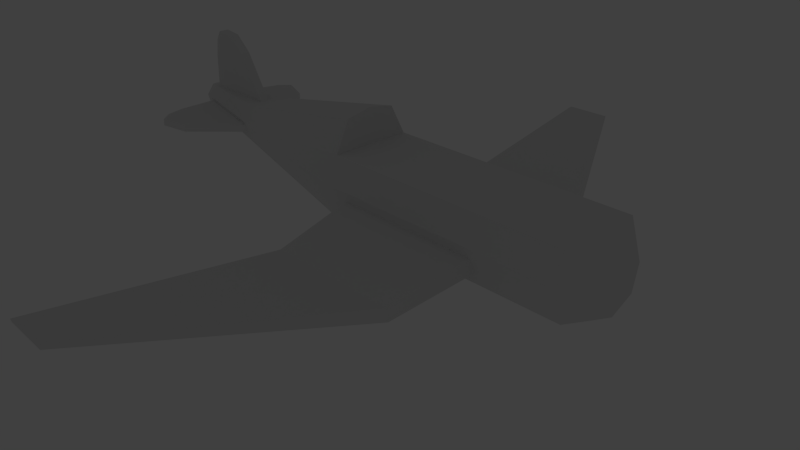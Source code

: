 # Source: Samolot_TEX.blend  (saved by Blender 2.76.0; exported with 4.5.12 LTS)
import bpy
from mathutils import Matrix  # noqa: F401  (used for matrix-valued properties, if any)

bpy.ops.wm.read_factory_settings(use_empty=True)
scene = bpy.context.scene
scene.name = 'Scene'

# ---- collections
col_collection_1 = bpy.data.collections.new('Collection 1'); scene.collection.children.link(col_collection_1)
col_collection_2 = bpy.data.collections.new('Collection 2'); scene.collection.children.link(col_collection_2)
col_collection_2.hide_render = True
col_collection_2.hide_viewport = True
col_collection_20 = bpy.data.collections.new('Collection 20'); scene.collection.children.link(col_collection_20)
col_collection_20.hide_render = True
col_collection_20.hide_viewport = True

# ---- materials (node trees are filled in below, after node groups)
mat_material = bpy.data.materials.new('Material')
mat_material.alpha_threshold = 0.0
mat_material.use_transparent_shadow = False
mat_material.roughness = 0.5

# ---- material node trees

# ---- world
world_world = bpy.data.worlds.new('World'); scene.world = world_world
world_world.color = (0.05088, 0.05088, 0.05088)
world_world.use_sun_shadow = False
world_world.sun_shadow_jitter_overblur = 0.0
world_world.cycles.sampling_method = 'MANUAL'
world_world.cycles.sample_map_resolution = 256

# ---- cameras
cam_camera = bpy.data.cameras.new('Camera')
cam_camera.clip_end = 100.0
cam_camera.lens = 35.0
cam_camera.sensor_width = 32.0
cam_camera.sensor_height = 18.0
cam_camera.ortho_scale = 7.314
cam_camera.dof.focus_distance = 0.0
cam_camera.dof.aperture_fstop = 128.0

# ---- lights
light_lamp = bpy.data.lights.new('Lamp', 'POINT')
light_lamp.transmission_factor = 0.0
light_lamp.cutoff_distance = 30.0
light_lamp.energy = 100.0
light_lamp.shadow_buffer_clip_start = 1.001
light_lamp.shadow_soft_size = 0.1
light_lamp.shadow_maximum_resolution = 0.006
light_lamp.use_absolute_resolution = True
light_lamp.cycles.use_multiple_importance_sampling = False

# ---- meshes
me_kadlub = bpy.data.meshes.new('Kadlub')
me_kadlub.from_pydata([(-0.4526, 0.3555, -1.756), (-0.02115, 0.751, 1.452), (-0.2808, 0.3133, -1.756), (0.6018, 0.598, 1.452), (-0.8093, 0.138, -1.825), (-0.5292, 0.3594, 1.452), (0.1776, 1.172, -0.1157), (0.5358, 1.084, -0.1157), (-0.7623, 1.024, -0.2266), (0.1776, 1.172, 0.8205), (0.5358, 1.084, 0.8205), (-0.7623, 1.024, 1.347), (0.7677, 1.027, 1.347), (0.7677, 1.027, -0.2753), (-0.07498, 1.234, -0.2753), (-0.07498, 1.234, 1.347), (1.046, 2.933, 0.7025), (1.046, 2.933, -0.1135), (0.688, 3.021, -0.1135), (0.688, 3.021, 0.7025), (0.5645, 8.32, -0.04522), (0.5645, 8.32, -0.3501), (0.4773, 8.341, -0.3501), (0.4773, 8.341, -0.04522), (-0.302, 0.6384, -1.268), (-0.4413, 1.321, -1.755), (-0.5533, 0.3354, -1.825), (-0.2394, 0.2582, -1.825), (0.1701, 0.5708, -1.195), (-0.3607, 0.6972, -1.201), (-0.1105, 0.5928, -1.266), (-0.2696, 1.321, -1.753), (-0.4134, 2.058, -1.678), (-0.2442, 2.071, -1.677), (-0.7923, 0.4571, -1.266), (-0.8071, 0.1785, -1.754), (-0.7959, 0.1069, -1.266), (-0.8084, 0.1069, -1.754), (-2.314, 0.127, -1.562), (-2.123, 0.127, -1.714), (-1.936, 0.1175, -1.446), (-2.364, 0.127, -1.677), (-1.67, 0.1169, -1.739), (-0.2563, 1.783, -1.731), (-0.4264, 1.783, -1.733), (-0.3632, 1.854, -1.512), (-0.1853, 1.854, -1.514), (-1.518, 0.6487, -0.226), (-0.3643, 1.858, -1.516), (-0.4062, 1.145, -1.63), (-0.23, 1.132, -1.627), (-1.399, 0.1124, -1.593), (-0.4526, -0.3555, -1.756), (-0.02115, -0.751, 1.452), (-0.2808, -0.3133, -1.756), (0.6018, -0.598, 1.452), (-0.104, 0.0, -1.825), (0.8705, 0.0, 1.452), (-0.8093, -0.138, -1.825), (-0.5292, -0.3594, 1.452), (0.1776, -1.172, -0.1157), (0.5358, -1.084, -0.1157), (1.131, 0.0, -0.2753), (-0.7623, -1.024, -0.2266), (0.1776, -1.172, 0.8205), (0.5358, -1.084, 0.8205), (1.131, 0.0, 1.347), (-0.7623, -1.024, 1.347), (-0.77, 0.0, 1.347), (-0.77, 0.0, -0.2266), (-0.535, 0.0, 1.452), (-0.8121, 0.0, -1.825), (0.7677, -1.027, 1.347), (0.7677, -1.027, -0.2753), (-0.07498, -1.234, -0.2753), (-0.07498, -1.234, 1.347), (1.046, -2.933, 0.7025), (1.046, -2.933, -0.1135), (0.688, -3.021, -0.1135), (0.688, -3.021, 0.7025), (0.5645, -8.32, -0.04522), (0.5645, -8.32, -0.3501), (0.4773, -8.341, -0.3501), (0.4773, -8.341, -0.04522), (-0.5062, 0.0, -1.857), (-0.302, -0.6384, -1.268), (-0.4413, -1.321, -1.755), (-0.5533, -0.3354, -1.825), (-0.2394, -0.2582, -1.825), (0.1701, -0.5708, -1.195), (-0.3607, -0.6972, -1.201), (-0.1105, -0.5928, -1.266), (-0.2696, -1.321, -1.753), (-0.4134, -2.058, -1.678), (-0.2442, -2.071, -1.677), (-0.7969, 0.0, -1.266), (-0.7923, -0.4571, -1.266), (-0.8102, 0.0, -1.754), (-0.8071, -0.1785, -1.754), (-0.7959, -0.1069, -1.266), (-0.8084, -0.1069, -1.754), (-2.125, 0.0, -1.714), (-2.315, 0.0, -1.562), (-2.314, -0.127, -1.562), (-2.123, -0.127, -1.714), (-1.936, -0.1175, -1.446), (-1.936, 0.0, -1.446), (-2.365, 0.0, -1.677), (-2.364, -0.127, -1.677), (-1.67, 0.0, -1.739), (-1.67, -0.1169, -1.739), (-0.2563, -1.783, -1.731), (-0.4264, -1.783, -1.733), (-0.3632, -1.854, -1.512), (-0.1853, -1.854, -1.514), (-1.644, 0.0, -0.226), (-1.518, -0.6487, -0.226), (-0.3643, -1.858, -1.516), (-0.4062, -1.145, -1.63), (-0.23, -1.132, -1.627), (-1.399, -0.1124, -1.593)], [], [(15, 1, 3, 12), (12, 3, 57, 66), (3, 1, 5, 70, 57), (11, 5, 1, 15), (68, 70, 5, 11), (4, 35, 34, 8, 14, 29, 26), (27, 28, 13, 62, 56), (29, 14, 13, 28), (69, 68, 11, 8), (8, 11, 15, 14), (13, 12, 66, 62), (6, 9, 19, 18), (71, 97, 37, 35, 4), (7, 10, 12, 13), (6, 7, 13, 14), (9, 6, 14, 15), (10, 9, 15, 12), (19, 16, 20, 23), (10, 7, 17, 16), (9, 10, 16, 19), (7, 6, 18, 17), (22, 23, 20, 21), (17, 18, 22, 21), (18, 19, 23, 22), (16, 17, 21, 20), (4, 26, 84), (71, 4, 84), (27, 56, 84), (26, 27, 84), (46, 30, 50), (0, 2, 27, 26), (2, 0, 25, 31), (24, 0, 26, 29), (28, 27, 2, 30), (28, 30, 24, 29), (24, 45, 48, 49), (43, 44, 32, 33), (24, 30, 46, 45), (69, 8, 47, 115), (40, 36, 51), (37, 36, 34, 35), (101, 107, 41, 39), (106, 40, 38, 102), (37, 97, 109, 42), (95, 36, 40, 106), (107, 102, 38, 41), (42, 109, 101, 39), (31, 25, 44, 43), (45, 46, 33, 32, 48), (36, 95, 115, 47, 34), (34, 47, 8), (25, 49, 44), (0, 49, 25), (0, 24, 49), (49, 48, 32), (44, 49, 32), (50, 33, 46), (2, 31, 50), (30, 2, 50), (43, 33, 50), (31, 43, 50), (51, 38, 40), (37, 42, 51), (36, 37, 51), (51, 41, 38), (39, 41, 51), (42, 39, 51), (75, 72, 55, 53), (72, 66, 57, 55), (55, 57, 70, 59, 53), (67, 75, 53, 59), (68, 67, 59, 70), (58, 87, 90, 74, 63, 96, 98), (88, 56, 62, 73, 89), (90, 89, 73, 74), (69, 63, 67, 68), (63, 74, 75, 67), (73, 62, 66, 72), (60, 78, 79, 64), (71, 58, 98, 100, 97), (61, 73, 72, 65), (60, 74, 73, 61), (64, 75, 74, 60), (65, 72, 75, 64), (79, 83, 80, 76), (65, 76, 77, 61), (64, 79, 76, 65), (61, 77, 78, 60), (82, 81, 80, 83), (77, 81, 82, 78), (78, 82, 83, 79), (76, 80, 81, 77), (58, 84, 87), (71, 84, 58), (88, 84, 56), (87, 84, 88), (114, 119, 91), (52, 87, 88, 54), (54, 92, 86, 52), (85, 90, 87, 52), (89, 91, 54, 88), (89, 90, 85, 91), (85, 118, 117, 113), (111, 94, 93, 112), (85, 113, 114, 91), (69, 115, 116, 63), (105, 120, 99), (100, 98, 96, 99), (101, 104, 108, 107), (106, 102, 103, 105), (100, 110, 109, 97), (95, 106, 105, 99), (107, 108, 103, 102), (110, 104, 101, 109), (92, 111, 112, 86), (113, 117, 93, 94, 114), (99, 96, 116, 115, 95), (96, 63, 116), (86, 112, 118), (52, 86, 118), (52, 118, 85), (118, 93, 117), (112, 93, 118), (119, 114, 94), (54, 119, 92), (91, 119, 54), (111, 119, 94), (92, 119, 111), (120, 105, 103), (100, 120, 110), (99, 120, 100), (120, 103, 108), (104, 120, 108), (110, 120, 104)])
_k = {(8, 11): 1.0, (8, 69): 1.0, (47, 115): 1.0, (8, 47): 1.0, (63, 67): 1.0, (63, 69): 1.0, (115, 116): 1.0, (63, 116): 1.0}
me_kadlub.attributes.new('crease_edge', 'FLOAT', 'EDGE').data.foreach_set('value', [_k.get((min(e.vertices), max(e.vertices)), 0.0) for e in me_kadlub.edges])
_uv = me_kadlub.uv_layers.new(name='UVMap')
_uv.uv.foreach_set('vector', [0.7092, 0.1089, 0.7137, 0.0658, 0.768, 0.05253, 0.7827, 0.09094, 0.7837, 0.09055, 0.768, 0.05253, 0.7915, 0.0004557, 0.816, 0.001271, 0.768, 0.05253, 0.7137, 0.0658, 0.6695, 0.0316, 0.669, 0.0002799, 0.7915, 0.0004557, 0.6487, 0.09001, 0.6695, 0.0316, 0.7137, 0.0658, 0.7084, 0.1088, 0.6466, 0.0002786, 0.669, 0.0002799, 0.6695, 0.0316, 0.6473, 0.08948, 0.1952, 0.4865, 0.1928, 0.4814, 0.1752, 0.4403, 0.1634, 0.2994, 0.2496, 0.2925, 0.218, 0.4179, 0.2152, 0.4698, 0.2414, 0.4743, 0.2776, 0.4212, 0.3491, 0.3081, 0.433, 0.3877, 0.2567, 0.4982, 0.218, 0.4179, 0.2496, 0.2925, 0.3491, 0.3081, 0.2776, 0.4212, 0.01793, 0.6324, 0.04871, 0.4988, 0.1356, 0.5188, 0.1049, 0.6524, 0.1049, 0.6524, 0.1356, 0.5188, 0.1967, 0.5328, 0.165, 0.6706, 0.2387, 0.6876, 0.2704, 0.5498, 0.3629, 0.5711, 0.3312, 0.7089, 0.3661, 0.8762, 0.3635, 0.7947, 0.5309, 0.7995, 0.5332, 0.8706, 0.1939, 0.4972, 0.1876, 0.496, 0.1895, 0.4866, 0.1928, 0.4814, 0.1952, 0.4865, 0.2215, 0.6694, 0.2398, 0.5899, 0.2704, 0.5498, 0.2387, 0.6876, 0.1902, 0.6622, 0.2215, 0.6694, 0.2387, 0.6876, 0.165, 0.6706, 0.2085, 0.5827, 0.1902, 0.6622, 0.165, 0.6706, 0.1967, 0.5328, 0.2398, 0.5899, 0.2085, 0.5827, 0.1967, 0.5328, 0.2704, 0.5498, 0.1813, 0.2797, 0.1672, 0.2509, 0.638, 0.1895, 0.6417, 0.1971, 0.0002786, 0.2599, 0.0009036, 0.1785, 0.1677, 0.1799, 0.1672, 0.2509, 0.001095, 0.2919, 0.0002786, 0.2599, 0.1672, 0.2509, 0.168, 0.283, 0.0009036, 0.1785, 0.0002786, 0.1464, 0.1671, 0.1479, 0.1677, 0.1799, 0.646, 0.163, 0.6458, 0.1895, 0.638, 0.1895, 0.6382, 0.163, 0.1677, 0.1799, 0.177, 0.1492, 0.6404, 0.1549, 0.6382, 0.163, 0.5332, 0.8706, 0.5309, 0.7995, 0.9968, 0.8497, 0.9976, 0.8762, 0.1672, 0.2509, 0.1677, 0.1799, 0.6382, 0.163, 0.638, 0.1895, 0.1952, 0.4865, 0.2152, 0.4698, 0.2197, 0.4982, 0.1939, 0.4972, 0.1952, 0.4865, 0.2197, 0.4982, 0.2414, 0.4743, 0.2567, 0.4982, 0.2197, 0.4982, 0.2152, 0.4698, 0.2414, 0.4743, 0.2197, 0.4982, 0.2354, 0.4316, 0.2466, 0.4328, 0.2359, 0.4335, 0.2255, 0.4577, 0.2379, 0.4605, 0.2414, 0.4743, 0.2152, 0.4698, 0.2379, 0.4605, 0.2255, 0.4577, 0.2379, 0.4322, 0.237, 0.4317, 0.2258, 0.4315, 0.2255, 0.4577, 0.2152, 0.4698, 0.218, 0.4179, 0.2776, 0.4212, 0.2414, 0.4743, 0.2379, 0.4605, 0.2466, 0.4328, 0.2776, 0.4212, 0.2466, 0.4328, 0.2258, 0.4315, 0.218, 0.4179, 0.2374, 0.432, 0.2364, 0.4316, 0.2363, 0.4316, 0.2371, 0.4319, 0.2366, 0.4315, 0.2366, 0.4317, 0.2361, 0.4314, 0.236, 0.4311, 0.233, 0.4316, 0.2466, 0.4328, 0.2354, 0.4316, 0.2366, 0.4315, 0.01793, 0.6324, 0.1049, 0.6524, 0.05783, 0.7089, 0.0002786, 0.7065, 0.2201, 0.7197, 0.3201, 0.7313, 0.2618, 0.7446, 0.1895, 0.4866, 0.1583, 0.4626, 0.1752, 0.4403, 0.1928, 0.4814, 0.1934, 0.7478, 0.1742, 0.7391, 0.1788, 0.729, 0.1981, 0.7378, 0.2202, 0.7095, 0.2201, 0.7197, 0.1857, 0.7205, 0.1856, 0.7095, 0.3076, 0.7719, 0.3049, 0.7808, 0.2328, 0.7603, 0.2356, 0.7505, 0.3211, 0.7221, 0.3201, 0.7313, 0.2201, 0.7197, 0.2214, 0.7095, 0.1702, 0.7221, 0.177, 0.7136, 0.1857, 0.7205, 0.1788, 0.729, 0.2356, 0.7505, 0.2325, 0.7602, 0.1947, 0.7483, 0.1981, 0.7378, 0.237, 0.4317, 0.2373, 0.432, 0.2366, 0.4317, 0.2366, 0.4315, 0.2364, 0.4316, 0.2354, 0.4316, 0.236, 0.4311, 0.2362, 0.4313, 0.2363, 0.4316, 0.1578, 0.4644, 0.1404, 0.4885, 0.0002786, 0.3883, 0.06226, 0.3281, 0.1752, 0.4403, 0.1752, 0.4403, 0.06226, 0.3281, 0.1634, 0.2994, 0.237, 0.4318, 0.2371, 0.4319, 0.2366, 0.4316, 0.2374, 0.432, 0.2371, 0.4319, 0.237, 0.4318, 0.2374, 0.432, 0.2374, 0.432, 0.2371, 0.4319, 0.2371, 0.4319, 0.2363, 0.4316, 0.2362, 0.4314, 0.2366, 0.4316, 0.2371, 0.4319, 0.2362, 0.4314, 0.2359, 0.4335, 0.236, 0.4311, 0.2354, 0.4316, 0.2379, 0.4605, 0.237, 0.4317, 0.2359, 0.4335, 0.2466, 0.4328, 0.2379, 0.4605, 0.2359, 0.4335, 0.2366, 0.4315, 0.236, 0.4311, 0.2359, 0.4335, 0.237, 0.4317, 0.2366, 0.4315, 0.2359, 0.4335, 0.2618, 0.7446, 0.1857, 0.7205, 0.2201, 0.7197, 0.3076, 0.7719, 0.2356, 0.7505, 0.2618, 0.7446, 0.3201, 0.7313, 0.3076, 0.7719, 0.2618, 0.7446, 0.2618, 0.7446, 0.1788, 0.729, 0.1857, 0.7205, 0.1981, 0.7378, 0.1788, 0.729, 0.2618, 0.7446, 0.2356, 0.7505, 0.1981, 0.7378, 0.2618, 0.7446, 0.06301, 0.7095, 0.1365, 0.7275, 0.1217, 0.7659, 0.06746, 0.7526, 0.1374, 0.7279, 0.1696, 0.8172, 0.1452, 0.818, 0.1217, 0.7659, 0.1217, 0.7659, 0.1452, 0.818, 0.02268, 0.818, 0.02318, 0.7867, 0.06746, 0.7526, 0.002439, 0.7282, 0.06223, 0.7096, 0.06746, 0.7526, 0.02318, 0.7867, 0.0002786, 0.818, 0.00101, 0.7288, 0.02318, 0.7867, 0.02268, 0.818, 0.5743, 0.3048, 0.5916, 0.3201, 0.5958, 0.3793, 0.6063, 0.476, 0.5433, 0.4616, 0.5571, 0.3559, 0.5713, 0.3103, 0.6161, 0.3207, 0.636, 0.3051, 0.7609, 0.4222, 0.6837, 0.476, 0.6423, 0.3813, 0.5958, 0.3793, 0.6423, 0.3813, 0.6837, 0.476, 0.6063, 0.476, 0.364, 0.5749, 0.4533, 0.5749, 0.4533, 0.7121, 0.364, 0.7121, 0.4533, 0.5749, 0.5159, 0.5707, 0.5159, 0.7121, 0.4533, 0.7121, 0.5915, 0.5707, 0.6865, 0.5707, 0.6865, 0.7121, 0.5915, 0.7121, 0.9947, 0.7941, 0.8278, 0.7837, 0.8322, 0.7127, 0.9997, 0.7127, 0.5715, 0.2936, 0.5743, 0.3048, 0.5713, 0.3103, 0.5679, 0.305, 0.5651, 0.2955, 0.5707, 0.5846, 0.5915, 0.5707, 0.5915, 0.7121, 0.5707, 0.6662, 0.5386, 0.5846, 0.5159, 0.5707, 0.5915, 0.5707, 0.5707, 0.5846, 0.5386, 0.6662, 0.5159, 0.7121, 0.5159, 0.5707, 0.5386, 0.5846, 0.5707, 0.6662, 0.5915, 0.7121, 0.5159, 0.7121, 0.5386, 0.6662, 0.464, 0.1322, 0.004472, 0.04607, 0.008081, 0.03848, 0.4784, 0.1035, 0.6452, 0.1138, 0.4784, 0.1035, 0.4784, 0.03254, 0.6452, 0.03235, 0.6442, 0.1458, 0.4773, 0.1356, 0.4784, 0.1035, 0.6452, 0.1138, 0.6452, 0.03235, 0.4784, 0.03254, 0.4792, 0.0004753, 0.6461, 0.0002786, 0.0002786, 0.01196, 0.008081, 0.01196, 0.008081, 0.03848, 0.0002786, 0.03848, 0.4784, 0.03254, 0.008081, 0.01196, 0.005726, 0.003917, 0.4693, 0.001767, 0.8278, 0.7837, 0.3635, 0.7758, 0.3651, 0.7492, 0.8322, 0.7127, 0.4784, 0.1035, 0.008081, 0.03848, 0.008081, 0.01196, 0.4784, 0.03254, 0.5743, 0.3048, 0.5999, 0.2925, 0.5916, 0.3201, 0.5715, 0.2936, 0.5999, 0.2925, 0.5743, 0.3048, 0.6161, 0.3207, 0.5999, 0.2925, 0.636, 0.3051, 0.5916, 0.3201, 0.5999, 0.2925, 0.6161, 0.3207, 0.6798, 0.1852, 0.752, 0.1794, 0.8019, 0.2215, 0.5984, 0.3266, 0.5916, 0.3201, 0.6161, 0.3207, 0.6118, 0.3269, 0.834, 0.1728, 0.7345, 0.1647, 0.7361, 0.1478, 0.8314, 0.1555, 0.602, 0.3727, 0.5958, 0.3793, 0.5916, 0.3201, 0.5984, 0.3266, 0.6423, 0.3813, 0.6185, 0.3734, 0.6118, 0.3269, 0.6161, 0.3207, 0.6423, 0.3813, 0.5958, 0.3793, 0.602, 0.3727, 0.6185, 0.3734, 0.6836, 0.26, 0.6612, 0.2339, 0.6646, 0.1945, 0.6652, 0.1952, 0.6887, 0.1632, 0.6598, 0.1662, 0.6601, 0.1494, 0.6876, 0.1464, 0.7913, 0.2379, 0.6738, 0.2017, 0.6798, 0.1852, 0.8019, 0.2215, 0.364, 0.5749, 0.3635, 0.4988, 0.4201, 0.5094, 0.4533, 0.5749, 0.737, 0.5599, 0.7786, 0.535, 0.8369, 0.5483, 0.5679, 0.305, 0.5713, 0.3103, 0.5571, 0.3559, 0.5356, 0.3327, 0.7103, 0.5318, 0.715, 0.5418, 0.6957, 0.5506, 0.691, 0.5405, 0.737, 0.5701, 0.7024, 0.5701, 0.7025, 0.5591, 0.737, 0.5599, 0.8244, 0.5077, 0.7524, 0.5291, 0.7496, 0.5193, 0.8217, 0.4988, 0.838, 0.5575, 0.7383, 0.5701, 0.737, 0.5599, 0.8369, 0.5483, 0.687, 0.5575, 0.6957, 0.5506, 0.7025, 0.5591, 0.6939, 0.566, 0.7524, 0.5291, 0.715, 0.5418, 0.7115, 0.5313, 0.7494, 0.5194, 0.7345, 0.1647, 0.6887, 0.1632, 0.6897, 0.1464, 0.7356, 0.1477, 0.6652, 0.1952, 0.6646, 0.1945, 0.6465, 0.1762, 0.6598, 0.1662, 0.6798, 0.1852, 0.5458, 0.3387, 0.5571, 0.3559, 0.4725, 0.4343, 0.4336, 0.3893, 0.5338, 0.322, 0.5571, 0.3559, 0.5433, 0.4616, 0.4725, 0.4343, 0.6533, 0.2249, 0.6527, 0.1996, 0.6612, 0.2339, 0.6572, 0.2774, 0.6533, 0.2249, 0.6612, 0.2339, 0.6572, 0.2774, 0.6612, 0.2339, 0.6836, 0.26, 0.6612, 0.2339, 0.6545, 0.1845, 0.6646, 0.1945, 0.6527, 0.1996, 0.6545, 0.1845, 0.6612, 0.2339, 0.752, 0.1794, 0.6798, 0.1852, 0.6598, 0.1662, 0.834, 0.1728, 0.752, 0.1794, 0.7345, 0.1647, 0.8019, 0.2215, 0.752, 0.1794, 0.834, 0.1728, 0.6887, 0.1632, 0.752, 0.1794, 0.6598, 0.1662, 0.7345, 0.1647, 0.752, 0.1794, 0.6887, 0.1632, 0.7786, 0.535, 0.737, 0.5599, 0.7025, 0.5591, 0.8244, 0.5077, 0.7786, 0.535, 0.7524, 0.5291, 0.8369, 0.5483, 0.7786, 0.535, 0.8244, 0.5077, 0.7786, 0.535, 0.7025, 0.5591, 0.6957, 0.5506, 0.715, 0.5418, 0.7786, 0.535, 0.6957, 0.5506, 0.7524, 0.5291, 0.7786, 0.535, 0.715, 0.5418])
me_kadlub.materials.append(mat_material)
me_kadlub.use_remesh_preserve_volume = False
me_kadlub.use_remesh_preserve_attributes = False
me_kadlub.use_mirror_vertex_groups = False
me_kadlub.use_paint_bone_selection = False
me_kadlub.use_paint_mask = True
me_kadlub.update()
me_cone_001 = bpy.data.meshes.new('Cone.001')
me_cone_001.from_pydata([(-0.1966, 0.8865, -1.871), (0.866, 0.5, -1.644), (0.866, -0.5, -1.644), (-5.929e-08, -1.0, -1.644), (8.88e-08, 0.0, -1.031), (-0.866, -0.5, -1.644), (-0.6694, 0.6135, -1.871), (-0.1966, 0.8865, -2.048), (0.866, 0.5, -2.275), (0.866, -0.5, -2.275), (-3.167e-08, -1.0, -2.275), (-0.866, -0.5, -2.275), (-0.6694, 0.6135, -2.048), (-0.866, 0.5, -1.644), (2.813e-08, 1.0, -1.644), (-0.866, 0.5, -2.275), (5.575e-08, 1.0, -2.275), (-5.336, 2.966, -1.737), (-5.336, 2.966, -2.182), (-1.656, 1.362, -2.182), (-3.099, 2.309, -2.182), (-2.909, 3.213, -2.182), (-0.8541, 1.942, -2.182), (-1.656, 1.362, -1.737), (-3.099, 2.309, -1.737), (-0.8541, 1.942, -1.737), (-2.909, 3.213, -1.737), (-0.1966, 0.8865, -1.871), (-0.6694, 0.6135, -1.871), (-0.1966, 0.8865, -2.048), (-0.6694, 0.6135, -2.048), (-5.336, 2.966, -1.737), (-5.336, 2.966, -2.182), (-1.656, 1.362, -2.182), (-3.099, 2.309, -2.182), (-2.909, 3.213, -2.182), (-0.8541, 1.942, -2.182), (-1.656, 1.362, -1.737), (-3.099, 2.309, -1.737), (-0.8541, 1.942, -1.737), (-2.909, 3.213, -1.737), (0.866, -0.273, -1.871), (0.866, 0.273, -1.871), (0.866, -0.273, -2.048), (0.866, 0.273, -2.048), (5.237, 3.138, -1.737), (5.237, 3.138, -2.182), (2.008, 0.7528, -2.182), (3.55, 1.529, -2.182), (4.237, 0.9131, -2.182), (2.109, -0.2311, -2.182), (2.008, 0.7528, -1.737), (3.55, 1.529, -1.737), (2.109, -0.2311, -1.737), (4.237, 0.9131, -1.737), (0.866, -0.273, -1.871), (0.866, 0.273, -1.871), (0.866, -0.273, -2.048), (0.866, 0.273, -2.048), (5.237, 3.138, -1.737), (5.237, 3.138, -2.182), (2.008, 0.7528, -2.182), (3.55, 1.529, -2.182), (4.237, 0.9131, -2.182), (2.109, -0.2311, -2.182), (2.008, 0.7528, -1.737), (3.55, 1.529, -1.737), (2.109, -0.2311, -1.737), (4.237, 0.9131, -1.737), (-0.6694, -0.6135, -1.871), (-0.1966, -0.8865, -1.871), (-0.6694, -0.6135, -2.048), (-0.1966, -0.8865, -2.048), (0.0996, -6.104, -1.737), (0.0996, -6.104, -2.182), (-0.3519, -2.115, -2.182), (-0.4503, -3.839, -2.182), (-1.328, -4.126, -2.182), (-1.254, -1.711, -2.182), (-0.3519, -2.115, -1.737), (-0.4503, -3.839, -1.737), (-1.254, -1.711, -1.737), (-1.328, -4.126, -1.737), (-0.6694, -0.6135, -1.871), (-0.1966, -0.8865, -1.871), (-0.6694, -0.6135, -2.048), (-0.1966, -0.8865, -2.048), (0.0996, -6.104, -1.737), (0.0996, -6.104, -2.182), (-0.3519, -2.115, -2.182), (-0.4503, -3.839, -2.182), (-1.328, -4.126, -2.182), (-1.254, -1.711, -2.182), (-0.3519, -2.115, -1.737), (-0.4503, -3.839, -1.737), (-1.254, -1.711, -1.737), (-1.328, -4.126, -1.737)], [], [(5, 4, 13), (14, 4, 1), (3, 4, 5), (2, 4, 3), (13, 4, 14), (1, 4, 2), (9, 57, 55, 2), (5, 13, 15, 11), (20, 24, 17, 18), (14, 1, 8, 16), (2, 3, 10, 9), (0, 6, 13, 14), (12, 7, 16, 15), (6, 12, 15, 13), (7, 0, 14, 16), (20, 18, 21), (17, 24, 26), (26, 21, 18, 17), (0, 7, 22, 25), (25, 22, 21, 26), (6, 0, 25, 23), (23, 25, 26, 24), (12, 6, 23, 19), (19, 23, 24, 20), (7, 12, 19, 22), (22, 19, 20, 21), (34, 38, 31, 32), (34, 32, 35), (31, 38, 40), (40, 35, 32, 31), (27, 29, 36, 39), (39, 36, 35, 40), (28, 27, 39, 37), (37, 39, 40, 38), (30, 28, 37, 33), (33, 37, 38, 34), (29, 30, 33, 36), (36, 33, 34, 35), (48, 52, 45, 46), (48, 46, 49), (45, 52, 54), (54, 49, 46, 45), (41, 43, 50, 53), (53, 50, 49, 54), (42, 41, 53, 51), (51, 53, 54, 52), (44, 42, 51, 47), (47, 51, 52, 48), (43, 44, 47, 50), (50, 47, 48, 49), (62, 66, 59, 60), (62, 60, 63), (59, 66, 68), (68, 63, 60, 59), (55, 57, 64, 67), (67, 64, 63, 68), (56, 55, 67, 65), (65, 67, 68, 66), (58, 56, 65, 61), (61, 65, 66, 62), (57, 58, 61, 64), (64, 61, 62, 63), (76, 80, 73, 74), (76, 74, 77), (73, 80, 82), (82, 77, 74, 73), (69, 71, 78, 81), (81, 78, 77, 82), (70, 69, 81, 79), (79, 81, 82, 80), (72, 70, 79, 75), (75, 79, 80, 76), (71, 72, 75, 78), (78, 75, 76, 77), (90, 94, 87, 88), (90, 88, 91), (87, 94, 96), (96, 91, 88, 87), (83, 85, 92, 95), (95, 92, 91, 96), (84, 83, 95, 93), (93, 95, 96, 94), (86, 84, 93, 89), (89, 93, 94, 90), (85, 86, 89, 92), (92, 89, 90, 91), (8, 1, 42, 44), (2, 55, 41, 42, 1), (9, 8, 44, 43, 58, 57), (11, 10, 72, 71), (5, 69, 70, 3), (10, 3, 70, 72), (11, 71, 69, 5)])
me_cone_001.use_remesh_preserve_volume = False
me_cone_001.use_remesh_preserve_attributes = False
me_cone_001.use_mirror_vertex_groups = False
me_cone_001.update()
me_cube_001 = bpy.data.meshes.new('Cube.001')
me_cube_001.from_pydata([(0.9381, 0.4835, -1.673), (0.8834, 0.2669, -1.673), (0.7513, 0.1771, -1.673), (0.6192, 0.2669, -1.673), (0.6192, 0.7002, -1.673), (0.7513, 0.79, -1.673), (0.8834, 0.7002, -1.673), (0.813, 0.4835, -1.205), (0.7656, 0.2669, -1.233), (0.6512, 0.1771, -1.299), (0.5368, 0.2669, -1.365), (0.5368, 0.7002, -1.365), (0.6512, 0.79, -1.299), (0.7656, 0.7002, -1.233), (0.471, 0.4835, -0.8636), (0.4437, 0.2669, -0.911), (0.3776, 0.1771, -1.025), (0.3116, 0.2669, -1.14), (0.3116, 0.7002, -1.14), (0.3776, 0.79, -1.025), (0.4437, 0.7002, -0.911), (0.003983, 0.4835, -0.7384), (0.003983, 0.2669, -0.7931), (0.003983, 0.1771, -0.9252), (0.003983, 0.2669, -1.057), (0.003983, 0.7002, -1.057), (0.003983, 0.79, -0.9252), (0.003983, 0.7002, -0.7931), (-0.4631, 0.4835, -0.8636), (-0.4357, 0.2669, -0.911), (-0.3697, 0.1771, -1.025), (-0.3036, 0.2669, -1.14), (-0.3036, 0.7002, -1.14), (-0.3697, 0.79, -1.025), (-0.4357, 0.7002, -0.911), (-0.805, 0.4835, -1.205), (-0.7576, 0.2669, -1.233), (-0.6432, 0.1771, -1.299), (-0.5288, 0.2669, -1.365), (-0.5288, 0.7002, -1.365), (-0.6432, 0.79, -1.299), (-0.7576, 0.7002, -1.233), (-0.9301, 0.4835, -1.673), (-0.8754, 0.2669, -1.673), (-0.7433, 0.1771, -1.673), (-0.6112, 0.2669, -1.673), (-0.6112, 0.7002, -1.673), (-0.7433, 0.79, -1.673), (-0.8754, 0.7002, -1.673), (-0.805, 0.4835, -2.14), (-0.7576, 0.2669, -2.112), (-0.6432, 0.1771, -2.046), (-0.5288, 0.2669, -1.98), (-0.5288, 0.7002, -1.98), (-0.6432, 0.79, -2.046), (-0.7576, 0.7002, -2.112), (-0.4631, 0.4835, -2.482), (-0.4357, 0.2669, -2.434), (-0.3697, 0.1771, -2.32), (-0.3036, 0.2669, -2.205), (-0.3036, 0.7002, -2.205), (-0.3697, 0.79, -2.32), (-0.4357, 0.7002, -2.434), (0.003983, 0.4835, -2.607), (0.003983, 0.2669, -2.552), (0.003983, 0.1771, -2.42), (0.003983, 0.2669, -2.288), (0.003983, 0.7002, -2.288), (0.003983, 0.79, -2.42), (0.003983, 0.7002, -2.552), (0.471, 0.4835, -2.482), (0.4437, 0.2669, -2.434), (0.3776, 0.1771, -2.32), (0.3116, 0.2669, -2.205), (3.725e-09, 0.7002, -1.627), (0.3116, 0.7002, -2.205), (0.3776, 0.79, -2.32), (0.4437, 0.7002, -2.434), (0.813, 0.4835, -2.14), (0.7656, 0.2669, -2.112), (0.6512, 0.1771, -2.046), (0.5368, 0.2669, -1.98), (0.5368, 0.7002, -1.98), (0.6512, 0.79, -2.046), (0.7656, 0.7002, -2.112), (-0.2335, -0.08991, -2.015), (-0.2335, -0.08991, 0.144), (-0.2335, 0.08991, -2.015), (-0.2335, 0.08991, 0.144), (0.2335, -0.08991, -2.015), (0.2335, -0.08991, 0.144), (0.2335, 0.08991, -2.015), (0.2335, 0.08991, 0.144), (-1.577, -0.08991, 0.144), (-1.577, 0.08991, 0.144), (-1.11, -0.08991, 0.144), (-1.11, 0.08991, 0.144), (-0.2335, -0.08991, -1.259), (-0.2335, 0.08991, -1.259), (0.2335, 0.08991, -1.259), (0.2335, -0.08991, -1.259), (0.0, 0.4171, -1.529), (0.0, 0.08991, -1.529), (0.1027, 0.4171, -1.604), (0.1027, 0.08991, -1.604), (0.06348, 0.4171, -1.725), (0.06348, 0.08991, -1.725), (-0.06348, 0.4171, -1.725), (-0.06348, 0.08991, -1.725), (-0.1027, 0.4171, -1.604), (-0.1027, 0.08991, -1.604), (0.5812, 0.5499, -1.673), (0.5812, 0.4171, -1.673), (0.5039, 0.5499, -1.384), (0.5039, 0.4171, -1.384), (0.2926, 0.4171, -1.173), (0.2926, 0.5499, -1.173), (0.003983, 0.5499, -1.095), (5.495e-08, 0.4171, -1.095), (-0.2886, 0.4171, -1.173), (-0.2846, 0.5499, -1.173), (-0.4959, 0.5499, -1.384), (-0.4959, 0.4171, -1.384), (-0.5733, 0.4171, -1.673), (-0.5733, 0.5499, -1.673), (-0.4959, 0.5499, -1.961), (-0.4959, 0.4171, -1.961), (-0.2846, 0.5499, -2.172), (-0.2846, 0.4171, -2.172), (0.003983, 0.4171, -2.25), (0.003983, 0.5499, -2.25), (0.2926, 0.5499, -2.172), (0.2926, 0.4171, -2.172), (0.5039, 0.4171, -1.961), (0.5039, 0.5499, -1.961)], [], [(0, 7, 8, 1), (1, 8, 9, 2), (2, 9, 10, 3), (113, 116, 18, 11), (81, 3, 112, 133), (4, 11, 12, 5), (5, 12, 13, 6), (0, 6, 13, 7), (7, 14, 15, 8), (8, 15, 16, 9), (9, 16, 17, 10), (116, 117, 25, 18), (10, 17, 115, 114), (11, 18, 19, 12), (12, 19, 20, 13), (13, 20, 14, 7), (14, 21, 22, 15), (15, 22, 23, 16), (16, 23, 24, 17), (117, 120, 32, 25), (17, 24, 118, 115), (18, 25, 26, 19), (19, 26, 27, 20), (20, 27, 21, 14), (21, 28, 29, 22), (22, 29, 30, 23), (23, 30, 31, 24), (120, 121, 39, 32), (24, 31, 119, 118), (25, 32, 33, 26), (26, 33, 34, 27), (27, 34, 28, 21), (28, 35, 36, 29), (29, 36, 37, 30), (30, 37, 38, 31), (121, 124, 46, 39), (31, 38, 122, 119), (32, 39, 40, 33), (33, 40, 41, 34), (34, 41, 35, 28), (35, 42, 43, 36), (36, 43, 44, 37), (37, 44, 45, 38), (45, 52, 126, 123), (38, 45, 123, 122), (39, 46, 47, 40), (40, 47, 48, 41), (41, 48, 42, 35), (42, 49, 50, 43), (43, 50, 51, 44), (44, 51, 52, 45), (124, 125, 53, 46), (52, 59, 128, 126), (46, 53, 54, 47), (47, 54, 55, 48), (48, 55, 49, 42), (49, 56, 57, 50), (50, 57, 58, 51), (51, 58, 59, 52), (125, 127, 60, 53), (127, 130, 67, 60), (53, 60, 61, 54), (54, 61, 62, 55), (55, 62, 56, 49), (56, 63, 64, 57), (57, 64, 65, 58), (58, 65, 66, 59), (66, 73, 132, 129), (59, 66, 129, 128), (60, 67, 68, 61), (61, 68, 69, 62), (62, 69, 63, 56), (63, 70, 71, 64), (64, 71, 72, 65), (65, 72, 73, 66), (130, 131, 75, 67), (131, 134, 82, 75), (67, 75, 76, 68), (68, 76, 77, 69), (69, 77, 70, 63), (70, 78, 79, 71), (71, 79, 80, 72), (72, 80, 81, 73), (73, 81, 133, 132), (75, 82, 83, 76), (76, 83, 84, 77), (77, 84, 78, 70), (78, 0, 1, 79), (79, 1, 2, 80), (80, 2, 3, 81), (3, 10, 114, 112), (111, 113, 11, 4), (82, 4, 5, 83), (83, 5, 6, 84), (84, 6, 0, 78), (98, 99, 91, 87), (99, 100, 89, 91), (100, 97, 85, 89), (85, 87, 91, 89), (90, 92, 88, 86), (95, 96, 94, 93), (90, 86, 97, 100), (92, 90, 100, 99), (88, 92, 99, 98), (86, 88, 98, 97), (95, 97, 98, 96), (87, 85, 93, 94), (98, 87, 94, 96), (95, 93, 85, 97), (101, 102, 104, 103), (103, 104, 106, 105), (105, 106, 108, 107), (104, 102, 110, 108, 106), (109, 110, 102, 101), (107, 108, 110, 109), (74, 120, 117), (74, 116, 113), (74, 111, 134), (134, 131, 74), (134, 111, 4, 82), (130, 127, 74), (125, 124, 74), (121, 120, 74), (113, 111, 74), (117, 116, 74), (121, 74, 124), (74, 127, 125), (131, 130, 74), (118, 119, 101), (101, 103, 115, 118), (114, 115, 103), (114, 103, 112), (132, 133, 105), (103, 105, 133, 112), (132, 105, 129), (105, 107, 128, 129), (128, 107, 126), (107, 109, 123, 126), (123, 109, 122), (109, 101, 119, 122)])
me_cube_001.use_remesh_preserve_volume = False
me_cube_001.use_remesh_preserve_attributes = False
me_cube_001.use_mirror_vertex_groups = False
me_cube_001.update()
me_torus = bpy.data.meshes.new('Torus')
me_torus.from_pydata([(-1.315, -5.209, 1.926), (-1.914, -4.975, 1.895), (-1.712, -5.053, 1.749), (-1.548, -5.118, 1.676), (-1.383, -5.182, 1.749), (-1.272, -4.823, 1.926), (-1.908, -4.92, 1.895), (-1.694, -4.887, 1.749), (-1.519, -4.86, 1.676), (-1.344, -4.834, 1.749), (-1.428, -4.467, 1.926), (-1.93, -4.869, 1.895), (-1.761, -4.734, 1.749), (-1.623, -4.623, 1.676), (-1.485, -4.513, 1.749), (-1.741, -4.237, 1.926), (-1.975, -4.837, 1.895), (-1.896, -4.635, 1.749), (-1.832, -4.47, 1.676), (-1.767, -4.305, 1.749), (-2.127, -4.195, 1.926), (-2.03, -4.831, 1.895), (-2.062, -4.616, 1.749), (-2.089, -4.442, 1.676), (-2.116, -4.267, 1.749), (-2.482, -4.35, 1.926), (-2.08, -4.853, 1.895), (-2.215, -4.684, 1.749), (-2.326, -4.546, 1.676), (-2.436, -4.408, 1.749), (-2.712, -4.663, 1.926), (-2.113, -4.897, 1.895), (-2.315, -4.818, 1.749), (-2.479, -4.754, 1.676), (-2.644, -4.69, 1.749), (-2.755, -5.049, 1.926), (-2.119, -4.952, 1.895), (-2.333, -4.985, 1.749), (-2.508, -5.011, 1.676), (-2.682, -5.038, 1.749), (-2.599, -5.405, 1.926), (-2.097, -5.003, 1.895), (-2.266, -5.138, 1.749), (-2.404, -5.248, 1.676), (-2.542, -5.359, 1.749), (-2.286, -5.635, 1.926), (-2.052, -5.035, 1.895), (-2.131, -5.237, 1.749), (-2.195, -5.402, 1.676), (-2.259, -5.566, 1.749), (-1.9, -5.677, 1.926), (-1.997, -5.041, 1.895), (-1.965, -5.255, 1.749), (-1.938, -5.43, 1.676), (-1.911, -5.605, 1.749), (-1.545, -5.521, 1.926), (-1.947, -5.019, 1.895), (-1.811, -5.188, 1.749), (-1.701, -5.326, 1.676), (-1.59, -5.464, 1.749), (-2.17, -4.741, 1.895), (-2.246, -4.845, 1.895), (-1.766, -4.898, 1.895), (-1.818, -4.78, 1.895), (-1.976, -5.183, 1.895), (-1.857, -5.131, 1.895), (-2.209, -5.092, 1.895), (-2.104, -5.169, 1.895), (-1.923, -4.703, 1.895), (-2.051, -4.689, 1.895), (-1.781, -5.027, 1.895), (-2.261, -4.974, 1.895), (-2.08, -4.853, 1.585), (-2.113, -4.897, 1.585), (-1.908, -4.92, 1.585), (-1.93, -4.869, 1.585), (-1.997, -5.041, 1.585), (-1.947, -5.019, 1.585), (-2.097, -5.003, 1.585), (-2.052, -5.035, 1.585), (-1.975, -4.837, 1.585), (-2.03, -4.831, 1.585), (-1.914, -4.975, 1.585), (-2.119, -4.952, 1.585), (-2.162, -4.97, 1.583), (-1.335, -3.589, 1.583), (-2.162, -4.97, 1.516), (-1.335, -3.589, 1.516), (-1.978, -5.08, 1.583), (-1.15, -3.699, 1.583), (-1.978, -5.08, 1.516), (-1.15, -3.699, 1.516)], [], [(70, 62, 7, 2), (2, 7, 8, 3), (3, 8, 9, 4), (0, 4, 9, 5), (62, 63, 12, 7), (7, 12, 13, 8), (8, 13, 14, 9), (9, 14, 10, 5), (63, 68, 17, 12), (12, 17, 18, 13), (13, 18, 19, 14), (14, 19, 15, 10), (68, 69, 22, 17), (17, 22, 23, 18), (18, 23, 24, 19), (19, 24, 20, 15), (69, 60, 27, 22), (22, 27, 28, 23), (23, 28, 29, 24), (24, 29, 25, 20), (60, 61, 32, 27), (27, 32, 33, 28), (28, 33, 34, 29), (29, 34, 30, 25), (61, 71, 37, 32), (32, 37, 38, 33), (33, 38, 39, 34), (34, 39, 35, 30), (71, 66, 42, 37), (37, 42, 43, 38), (38, 43, 44, 39), (39, 44, 40, 35), (66, 67, 47, 42), (42, 47, 48, 43), (43, 48, 49, 44), (44, 49, 45, 40), (67, 64, 52, 47), (47, 52, 53, 48), (48, 53, 54, 49), (49, 54, 50, 45), (64, 65, 57, 52), (52, 57, 58, 53), (53, 58, 59, 54), (54, 59, 55, 50), (65, 70, 2, 57), (57, 2, 3, 58), (58, 3, 4, 59), (59, 4, 0, 55), (51, 46, 79, 76), (26, 31, 61, 60), (6, 11, 63, 62), (51, 56, 65, 64), (41, 46, 67, 66), (16, 21, 69, 68), (21, 26, 60, 69), (11, 16, 68, 63), (1, 6, 62, 70), (56, 1, 70, 65), (36, 41, 66, 71), (31, 36, 71, 61), (46, 51, 64, 67), (73, 72, 81, 80, 75, 74, 82, 77, 76, 79, 78, 83), (11, 6, 74, 75), (1, 56, 77, 82), (26, 21, 81, 72), (56, 51, 76, 77), (41, 36, 83, 78), (16, 11, 75, 80), (46, 41, 78, 79), (36, 31, 73, 83), (31, 26, 72, 73), (6, 1, 82, 74), (21, 16, 80, 81), (85, 87, 86, 84), (87, 91, 90, 86), (91, 89, 88, 90), (89, 85, 84, 88), (84, 86, 90, 88), (89, 91, 87, 85)])
me_torus.use_remesh_preserve_volume = False
me_torus.use_remesh_preserve_attributes = False
me_torus.use_mirror_vertex_groups = False
me_torus.update()
me_plane = bpy.data.meshes.new('Plane')
me_plane.from_pydata([(-1.0, -0.2468, 0.0), (1.612, -0.2468, 0.0), (-1.0, 0.4003, -0.1267), (1.8, 0.4003, -0.1267), (-1.003, 0.7752, -0.882), (2.81, 0.7752, -0.882), (2.81, -0.2484, -0.882)], [], [(0, 1, 3, 2), (2, 3, 5, 4), (5, 3, 1, 6)])
me_plane.use_remesh_preserve_volume = False
me_plane.use_remesh_preserve_attributes = False
me_plane.use_mirror_vertex_groups = False
me_plane.update()
me_plane_002 = bpy.data.meshes.new('Plane.002')
me_plane_002.from_pydata([(-0.4415, 0.4152, 0.2854), (-0.4077, 0.5387, 0.3255), (-0.5014, 0.5907, 0.2447), (-0.5353, 0.4672, 0.2047), (-0.7974, 0.4936, 0.285), (-0.5324, 0.3468, 0.5132), (-0.4862, 0.5149, 0.5677), (-0.7512, 0.6617, 0.3395), (-0.8325, 0.4739, 0.2517), (-0.5159, 0.2985, 0.5244), (-0.4511, 0.5346, 0.601), (-0.7677, 0.71, 0.3283), (-0.538, 0.4429, 0.1189), (-0.391, 0.3301, 0.3469), (-0.321, 0.5546, 0.4129), (-0.468, 0.6674, 0.1849), (-0.2351, 0.3589, 0.0448), (-0.1625, 0.5619, 0.101), (-0.1959, 0.2874, 0.2522), (-0.1232, 0.4904, 0.3084), (-0.1452, 0.2599, 0.01551), (-0.006052, 0.4069, 0.04188), (0.02252, 0.3454, 0.2344), (-0.1166, 0.1983, 0.2081), (-0.08419, 0.1663, -0.00786), (0.08837, 0.2408, -0.00786), (0.1102, 0.1903, 0.1719), (-0.06241, 0.1158, 0.1719), (-0.05595, 0.05669, -0.03748), (-0.03592, 0.01027, 0.1278), (0.13, 0.1252, -0.03748), (0.1501, 0.07875, 0.1278), (-0.03018, -0.05885, 0.1121), (-0.05053, -0.008512, -0.05234), (0.1408, -0.004046, -0.06692), (0.1611, -0.05439, 0.09747), (-0.9415, 0.4152, 0.2854), (-0.9077, 0.5387, 0.3255), (-1.001, 0.5907, 0.2447), (-1.035, 0.4672, 0.2047), (-1.297, 0.4936, 0.285), (-1.032, 0.3468, 0.5132), (-0.9862, 0.5149, 0.5677), (-1.251, 0.6617, 0.3395), (-1.333, 0.4739, 0.2517), (-1.016, 0.2985, 0.5244), (-0.9511, 0.5346, 0.601), (-1.268, 0.71, 0.3283), (-1.038, 0.4429, 0.1189), (-0.891, 0.3301, 0.3469), (-0.821, 0.5546, 0.4129), (-0.968, 0.6674, 0.1849), (-0.7351, 0.3589, 0.0448), (-0.6625, 0.5619, 0.101), (-0.6959, 0.2874, 0.2522), (-0.6232, 0.4904, 0.3084), (-0.6452, 0.2599, 0.01551), (-0.5061, 0.4069, 0.04188), (-0.4775, 0.3454, 0.2344), (-0.6166, 0.1983, 0.2081), (-0.5842, 0.1663, -0.00786), (-0.4116, 0.2408, -0.00786), (-0.3898, 0.1903, 0.1719), (-0.5624, 0.1158, 0.1719), (-0.5559, 0.05669, -0.03748), (-0.5359, 0.01027, 0.1278), (-0.37, 0.1252, -0.03748), (-0.3499, 0.07875, 0.1278), (-0.5302, -0.05885, 0.1121), (-0.5505, -0.008512, -0.05234), (-0.3592, -0.004046, -0.06692), (-0.3389, -0.05439, 0.09747), (-1.442, 0.4152, 0.2854), (-1.408, 0.5387, 0.3255), (-1.501, 0.5907, 0.2447), (-1.535, 0.4672, 0.2047), (-1.797, 0.4936, 0.285), (-1.532, 0.3468, 0.5132), (-1.486, 0.5149, 0.5677), (-1.751, 0.6617, 0.3395), (-1.833, 0.4739, 0.2517), (-1.516, 0.2985, 0.5244), (-1.451, 0.5346, 0.601), (-1.768, 0.71, 0.3283), (-1.538, 0.4429, 0.1189), (-1.391, 0.3301, 0.3469), (-1.321, 0.5546, 0.4129), (-1.468, 0.6674, 0.1849), (-1.235, 0.3589, 0.0448), (-1.162, 0.5619, 0.101), (-1.196, 0.2874, 0.2522), (-1.123, 0.4904, 0.3084), (-1.145, 0.2599, 0.01551), (-1.006, 0.4069, 0.04188), (-0.9775, 0.3454, 0.2344), (-1.117, 0.1983, 0.2081), (-1.084, 0.1663, -0.00786), (-0.9116, 0.2408, -0.00786), (-0.8898, 0.1903, 0.1719), (-1.062, 0.1158, 0.1719), (-1.056, 0.05669, -0.03748), (-1.036, 0.01027, 0.1278), (-0.87, 0.1252, -0.03748), (-0.8499, 0.07875, 0.1278), (-1.03, -0.05885, 0.1121), (-1.051, -0.008512, -0.05234), (-0.8592, -0.004046, -0.06692), (-0.8389, -0.05439, 0.09747), (-1.942, 0.4152, 0.2854), (-1.908, 0.5387, 0.3255), (-2.001, 0.5907, 0.2447), (-2.035, 0.4672, 0.2047), (-2.297, 0.4936, 0.285), (-2.032, 0.3468, 0.5132), (-1.986, 0.5149, 0.5677), (-2.251, 0.6617, 0.3395), (-2.333, 0.4739, 0.2517), (-2.016, 0.2985, 0.5244), (-1.951, 0.5346, 0.601), (-2.268, 0.71, 0.3283), (-2.038, 0.4429, 0.1189), (-1.891, 0.3301, 0.3469), (-1.821, 0.5546, 0.4129), (-1.968, 0.6674, 0.1849), (-1.735, 0.3589, 0.0448), (-1.662, 0.5619, 0.101), (-1.696, 0.2874, 0.2522), (-1.623, 0.4904, 0.3084), (-1.645, 0.2599, 0.01551), (-1.506, 0.4069, 0.04188), (-1.477, 0.3454, 0.2344), (-1.617, 0.1983, 0.2081), (-1.584, 0.1663, -0.00786), (-1.412, 0.2408, -0.00786), (-1.39, 0.1903, 0.1719), (-1.562, 0.1158, 0.1719), (-1.556, 0.05669, -0.03748), (-1.536, 0.01027, 0.1278), (-1.37, 0.1252, -0.03748), (-1.35, 0.07875, 0.1278), (-1.53, -0.05885, 0.1121), (-1.551, -0.008512, -0.05234), (-1.359, -0.004046, -0.06692), (-1.339, -0.05439, 0.09747)], [], [(0, 1, 2, 3), (0, 3, 4, 5), (1, 0, 5, 6), (2, 1, 6, 7), (3, 2, 7, 4), (5, 4, 8, 9), (6, 5, 9, 10), (7, 6, 10, 11), (4, 7, 11, 8), (8, 12, 13, 9), (9, 13, 14, 10), (10, 14, 15, 11), (11, 15, 12, 8), (12, 16, 18, 13), (15, 17, 16, 12), (13, 18, 19, 14), (14, 19, 17, 15), (16, 20, 23, 18), (17, 21, 20, 16), (19, 22, 21, 17), (18, 23, 22, 19), (20, 24, 27, 23), (21, 25, 24, 20), (22, 26, 25, 21), (23, 27, 26, 22), (27, 24, 28, 29), (25, 30, 28, 24), (25, 26, 31, 30), (27, 29, 31, 26), (32, 29, 28, 33), (34, 30, 31, 35), (33, 28, 30, 34), (35, 31, 29, 32), (36, 37, 38, 39), (36, 39, 40, 41), (37, 36, 41, 42), (38, 37, 42, 43), (39, 38, 43, 40), (41, 40, 44, 45), (42, 41, 45, 46), (43, 42, 46, 47), (40, 43, 47, 44), (44, 48, 49, 45), (45, 49, 50, 46), (46, 50, 51, 47), (47, 51, 48, 44), (48, 52, 54, 49), (51, 53, 52, 48), (49, 54, 55, 50), (50, 55, 53, 51), (52, 56, 59, 54), (53, 57, 56, 52), (55, 58, 57, 53), (54, 59, 58, 55), (56, 60, 63, 59), (57, 61, 60, 56), (58, 62, 61, 57), (59, 63, 62, 58), (63, 60, 64, 65), (61, 66, 64, 60), (61, 62, 67, 66), (63, 65, 67, 62), (68, 65, 64, 69), (70, 66, 67, 71), (69, 64, 66, 70), (71, 67, 65, 68), (72, 73, 74, 75), (72, 75, 76, 77), (73, 72, 77, 78), (74, 73, 78, 79), (75, 74, 79, 76), (77, 76, 80, 81), (78, 77, 81, 82), (79, 78, 82, 83), (76, 79, 83, 80), (80, 84, 85, 81), (81, 85, 86, 82), (82, 86, 87, 83), (83, 87, 84, 80), (84, 88, 90, 85), (87, 89, 88, 84), (85, 90, 91, 86), (86, 91, 89, 87), (88, 92, 95, 90), (89, 93, 92, 88), (91, 94, 93, 89), (90, 95, 94, 91), (92, 96, 99, 95), (93, 97, 96, 92), (94, 98, 97, 93), (95, 99, 98, 94), (99, 96, 100, 101), (97, 102, 100, 96), (97, 98, 103, 102), (99, 101, 103, 98), (104, 101, 100, 105), (106, 102, 103, 107), (105, 100, 102, 106), (107, 103, 101, 104), (108, 109, 110, 111), (108, 111, 112, 113), (109, 108, 113, 114), (110, 109, 114, 115), (111, 110, 115, 112), (113, 112, 116, 117), (114, 113, 117, 118), (115, 114, 118, 119), (112, 115, 119, 116), (116, 120, 121, 117), (117, 121, 122, 118), (118, 122, 123, 119), (119, 123, 120, 116), (120, 124, 126, 121), (123, 125, 124, 120), (121, 126, 127, 122), (122, 127, 125, 123), (124, 128, 131, 126), (125, 129, 128, 124), (127, 130, 129, 125), (126, 131, 130, 127), (128, 132, 135, 131), (129, 133, 132, 128), (130, 134, 133, 129), (131, 135, 134, 130), (135, 132, 136, 137), (133, 138, 136, 132), (133, 134, 139, 138), (135, 137, 139, 134), (140, 137, 136, 141), (142, 138, 139, 143), (141, 136, 138, 142), (143, 139, 137, 140)])
me_plane_002.use_remesh_preserve_volume = False
me_plane_002.use_remesh_preserve_attributes = False
me_plane_002.use_mirror_vertex_groups = False
me_plane_002.update()

# ---- objects
ob_samolot = bpy.data.objects.new('Samolot', me_kadlub)
ob_smigla = bpy.data.objects.new('Smigla', me_cone_001)
ob_kolkaprzednie = bpy.data.objects.new('KolkaPrzednie', me_cube_001)
ob_kolkotylne = bpy.data.objects.new('KolkoTylne', me_torus)
ob_owiewka = bpy.data.objects.new('Owiewka', me_plane)
ob_wydech = bpy.data.objects.new('Wydech', me_plane_002)
ob_lamp = bpy.data.objects.new('Lamp', light_lamp)
ob_camera = bpy.data.objects.new('Camera', cam_camera)

# ---- transforms, parenting, visibility, modifiers, constraints
ob_samolot.location = (0.0, 0.0, 3.487)
ob_samolot.rotation_euler = (0.0, 1.571, 0.0)
ob_samolot.scale = (1.0, 1.0, 4.0)
ob_samolot.lineart.crease_threshold = 0.0
ob_smigla.parent = ob_samolot
ob_smigla.matrix_parent_inverse = Matrix(((-4.371e-08, 0.0, -1.0, 3.487), (0.0, 1.0, 0.0, 0.0), (0.25, 0.0, -1.093e-08, 3.81e-08), (0.0, 0.0, 0.0, 1.0)))
ob_smigla.location = (6.625, 0.0, 3.363)
ob_smigla.rotation_euler = (-0.0, 1.571, 0.0)
ob_smigla.scale = (0.36, 0.36, 0.36)
ob_smigla.lineart.crease_threshold = 0.0
ob_kolkaprzednie.parent = ob_samolot
ob_kolkaprzednie.matrix_parent_inverse = Matrix(((-4.371e-08, 0.0, -1.0, 3.487), (0.0, 1.0, 0.0, 0.0), (0.25, 0.0, -1.093e-08, 3.81e-08), (0.0, 0.0, 0.0, 1.0)))
ob_kolkaprzednie.location = (1.883, 2.047, 2.658)
ob_kolkaprzednie.lineart.crease_threshold = 0.0
_vg = ob_kolkaprzednie.vertex_groups.new(name='Opona')
_m = ob_kolkaprzednie.modifiers.new('Mirror', 'MIRROR')
_m.use_axis = (False, True, False)
_m.use_mirror_vertex_groups = False
_m.use_mirror_merge = False
_m.mirror_object = ob_samolot
ob_kolkotylne.parent = ob_samolot
ob_kolkotylne.matrix_parent_inverse = Matrix(((-4.371e-08, 0.0, -1.0, 3.487), (0.0, 1.0, 0.0, 0.0), (0.25, 0.0, -1.093e-08, 3.81e-08), (0.0, 0.0, 0.0, 1.0)))
ob_kolkotylne.location = (-5.507, 1.17, 5.753)
ob_kolkotylne.rotation_euler = (1.571, -0.0, 0.0)
ob_kolkotylne.scale = (0.6073, 0.6073, 0.6073)
ob_kolkotylne.lineart.crease_threshold = 0.0
_m = ob_kolkotylne.modifiers.new('Mirror', 'MIRROR')
_m.use_axis = (False, True, False)
_m.mirror_object = ob_samolot
ob_owiewka.parent = ob_samolot
ob_owiewka.matrix_parent_inverse = Matrix(((-4.371e-08, 0.0, -1.0, 3.487), (0.0, 1.0, 0.0, 0.0), (0.25, 0.0, -1.093e-08, 3.81e-08), (0.0, 0.0, 0.0, 1.0)))
ob_owiewka.location = (0.09595, 0.2484, 5.131)
ob_owiewka.lineart.crease_threshold = 0.0
_m = ob_owiewka.modifiers.new('Mirror', 'MIRROR')
_m.use_axis = (False, True, False)
_m.use_clip = True
_m.merge_threshold = 0.01
_m.mirror_object = ob_samolot
ob_wydech.parent = ob_samolot
ob_wydech.matrix_parent_inverse = Matrix(((-4.371e-08, 0.0, -1.0, 3.487), (0.0, 1.0, 0.0, 0.0), (0.25, 0.0, -1.093e-08, 3.81e-08), (0.0, 0.0, 0.0, 1.0)))
ob_wydech.location = (5.107, 1.207, 3.728)
ob_wydech.lineart.crease_threshold = 0.0
_m = ob_wydech.modifiers.new('Mirror', 'MIRROR')
_m.use_axis = (False, True, False)
_m.mirror_object = ob_samolot
ob_lamp.location = (4.076, 1.005, 5.904)
ob_lamp.rotation_euler = (0.6109, 0.05522, 1.866)
ob_lamp.lock_rotations_4d = False
ob_lamp.empty_display_type = 'ARROWS'
ob_lamp.color = (0.0, 0.0, 0.0, 0.0)
ob_lamp.lineart.crease_threshold = 0.0
ob_camera.location = (13.26, -12.34, 11.5)
ob_camera.rotation_euler = (1.109, 0.01082, 0.8149)
ob_camera.lock_rotations_4d = False
ob_camera.empty_display_type = 'ARROWS'
ob_camera.color = (0.0, 0.0, 0.0, 0.0)
ob_camera.display_type = 'WIRE'
ob_camera.lineart.crease_threshold = 0.0

# ---- collection membership
col_collection_1.objects.link(ob_samolot)
col_collection_2.objects.link(ob_smigla)
col_collection_2.objects.link(ob_kolkaprzednie)
col_collection_2.objects.link(ob_kolkotylne)
col_collection_2.objects.link(ob_owiewka)
col_collection_2.objects.link(ob_wydech)
col_collection_20.objects.link(ob_lamp)
col_collection_20.objects.link(ob_camera)

# ---- scene / render settings (as saved in the file)
scene.camera = ob_camera
scene.frame_start = 1; scene.frame_end = 250; scene.frame_set(1)
scene.render.engine = 'BLENDER_EEVEE_NEXT'
scene.render.resolution_percentage = 50
scene.render.dither_intensity = 0.0
scene.cycles.use_denoising = False
scene.cycles.samples = 10
scene.cycles.sampling_pattern = 'TABULATED_SOBOL'
scene.cycles.light_sampling_threshold = 0.0
scene.cycles.use_adaptive_sampling = False
scene.cycles.use_light_tree = False
scene.cycles.blur_glossy = 0.0
scene.cycles.pixel_filter_type = 'GAUSSIAN'
scene.cycles.sample_clamp_indirect = 0.0
scene.view_settings.view_transform = 'Standard'
bpy.context.view_layer.update()
